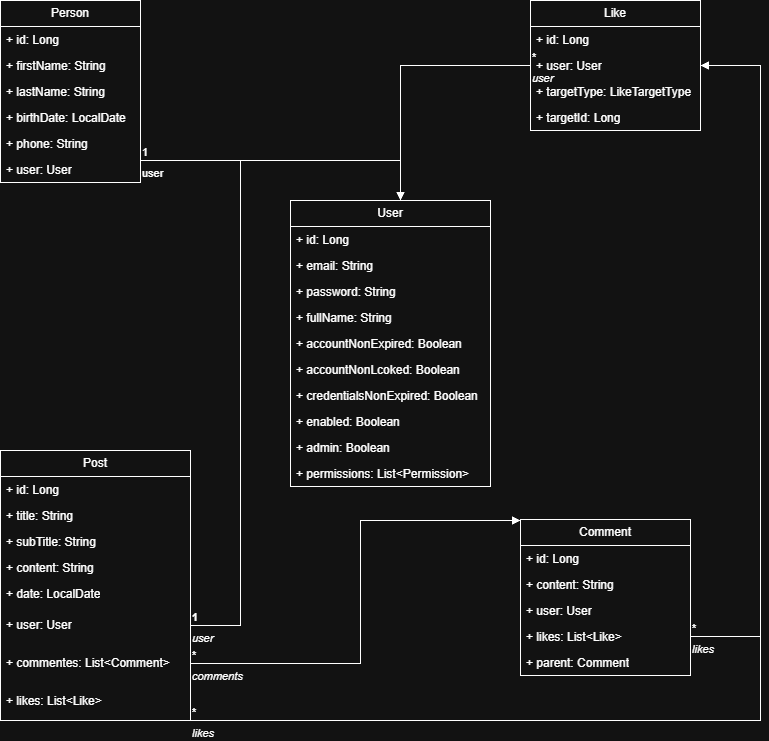

The diagram above was exported from draw.io. Its source (the exported page's mxGraphModel, read from the mxfile embedded in the PNG):
<mxGraphModel dx="1042" dy="527" grid="1" gridSize="10" guides="1" tooltips="1" connect="1" arrows="1" fold="1" page="1" pageScale="1" pageWidth="827" pageHeight="1169" math="0" shadow="0">
  <root>
    <mxCell id="0" />
    <mxCell id="1" parent="0" />
    <mxCell id="c6W3HekdN3I1W6BF-Kx4-14" parent="1" style="swimlane;fontStyle=0;childLayout=stackLayout;horizontal=1;startSize=26;fillColor=none;horizontalStack=0;resizeParent=1;resizeParentMax=0;resizeLast=0;collapsible=1;marginBottom=0;whiteSpace=wrap;html=1;" value="User" vertex="1">
      <mxGeometry height="286" width="200" x="330" y="240" as="geometry" />
    </mxCell>
    <mxCell id="c6W3HekdN3I1W6BF-Kx4-15" parent="c6W3HekdN3I1W6BF-Kx4-14" style="text;strokeColor=none;fillColor=none;align=left;verticalAlign=top;spacingLeft=4;spacingRight=4;overflow=hidden;rotatable=0;points=[[0,0.5],[1,0.5]];portConstraint=eastwest;whiteSpace=wrap;html=1;" value="+ id: Long" vertex="1">
      <mxGeometry height="26" width="200" y="26" as="geometry" />
    </mxCell>
    <mxCell id="c6W3HekdN3I1W6BF-Kx4-16" parent="c6W3HekdN3I1W6BF-Kx4-14" style="text;strokeColor=none;fillColor=none;align=left;verticalAlign=top;spacingLeft=4;spacingRight=4;overflow=hidden;rotatable=0;points=[[0,0.5],[1,0.5]];portConstraint=eastwest;whiteSpace=wrap;html=1;" value="+ email: String" vertex="1">
      <mxGeometry height="26" width="200" y="52" as="geometry" />
    </mxCell>
    <mxCell id="c6W3HekdN3I1W6BF-Kx4-17" parent="c6W3HekdN3I1W6BF-Kx4-14" style="text;strokeColor=none;fillColor=none;align=left;verticalAlign=top;spacingLeft=4;spacingRight=4;overflow=hidden;rotatable=0;points=[[0,0.5],[1,0.5]];portConstraint=eastwest;whiteSpace=wrap;html=1;" value="+ password: String" vertex="1">
      <mxGeometry height="26" width="200" y="78" as="geometry" />
    </mxCell>
    <mxCell id="c6W3HekdN3I1W6BF-Kx4-19" parent="c6W3HekdN3I1W6BF-Kx4-14" style="text;strokeColor=none;fillColor=none;align=left;verticalAlign=top;spacingLeft=4;spacingRight=4;overflow=hidden;rotatable=0;points=[[0,0.5],[1,0.5]];portConstraint=eastwest;whiteSpace=wrap;html=1;" value="+ fullName: String" vertex="1">
      <mxGeometry height="26" width="200" y="104" as="geometry" />
    </mxCell>
    <mxCell id="c6W3HekdN3I1W6BF-Kx4-20" parent="c6W3HekdN3I1W6BF-Kx4-14" style="text;strokeColor=none;fillColor=none;align=left;verticalAlign=top;spacingLeft=4;spacingRight=4;overflow=hidden;rotatable=0;points=[[0,0.5],[1,0.5]];portConstraint=eastwest;whiteSpace=wrap;html=1;" value="+ accountNonExpired: Boolean" vertex="1">
      <mxGeometry height="26" width="200" y="130" as="geometry" />
    </mxCell>
    <mxCell id="c6W3HekdN3I1W6BF-Kx4-21" parent="c6W3HekdN3I1W6BF-Kx4-14" style="text;strokeColor=none;fillColor=none;align=left;verticalAlign=top;spacingLeft=4;spacingRight=4;overflow=hidden;rotatable=0;points=[[0,0.5],[1,0.5]];portConstraint=eastwest;whiteSpace=wrap;html=1;" value="+ accountNonLcoked: Boolean" vertex="1">
      <mxGeometry height="26" width="200" y="156" as="geometry" />
    </mxCell>
    <mxCell id="c6W3HekdN3I1W6BF-Kx4-22" parent="c6W3HekdN3I1W6BF-Kx4-14" style="text;strokeColor=none;fillColor=none;align=left;verticalAlign=top;spacingLeft=4;spacingRight=4;overflow=hidden;rotatable=0;points=[[0,0.5],[1,0.5]];portConstraint=eastwest;whiteSpace=wrap;html=1;" value="+ credentialsNonExpired: Boolean&lt;div&gt;&lt;br&gt;&lt;/div&gt;" vertex="1">
      <mxGeometry height="26" width="200" y="182" as="geometry" />
    </mxCell>
    <mxCell id="c6W3HekdN3I1W6BF-Kx4-23" parent="c6W3HekdN3I1W6BF-Kx4-14" style="text;strokeColor=none;fillColor=none;align=left;verticalAlign=top;spacingLeft=4;spacingRight=4;overflow=hidden;rotatable=0;points=[[0,0.5],[1,0.5]];portConstraint=eastwest;whiteSpace=wrap;html=1;" value="+ enabled: Boolean" vertex="1">
      <mxGeometry height="26" width="200" y="208" as="geometry" />
    </mxCell>
    <mxCell id="GBjPGmxJu6BOib_bp5ne-1" parent="c6W3HekdN3I1W6BF-Kx4-14" style="text;strokeColor=none;fillColor=none;align=left;verticalAlign=top;spacingLeft=4;spacingRight=4;overflow=hidden;rotatable=0;points=[[0,0.5],[1,0.5]];portConstraint=eastwest;whiteSpace=wrap;html=1;" value="+ admin: Boolean" vertex="1">
      <mxGeometry height="26" width="200" y="234" as="geometry" />
    </mxCell>
    <mxCell id="GBjPGmxJu6BOib_bp5ne-2" parent="c6W3HekdN3I1W6BF-Kx4-14" style="text;strokeColor=none;fillColor=none;align=left;verticalAlign=top;spacingLeft=4;spacingRight=4;overflow=hidden;rotatable=0;points=[[0,0.5],[1,0.5]];portConstraint=eastwest;whiteSpace=wrap;html=1;" value="+ permissions: List&amp;lt;Permission&amp;gt;" vertex="1">
      <mxGeometry height="26" width="200" y="260" as="geometry" />
    </mxCell>
    <mxCell id="QWq6iG-mbav0WwBeX4PI-1" parent="1" style="swimlane;fontStyle=0;childLayout=stackLayout;horizontal=1;startSize=26;fillColor=none;horizontalStack=0;resizeParent=1;resizeParentMax=0;resizeLast=0;collapsible=1;marginBottom=0;whiteSpace=wrap;html=1;" value="Person" vertex="1">
      <mxGeometry height="182" width="140" x="40" y="40" as="geometry" />
    </mxCell>
    <mxCell id="QWq6iG-mbav0WwBeX4PI-2" parent="QWq6iG-mbav0WwBeX4PI-1" style="text;strokeColor=none;fillColor=none;align=left;verticalAlign=top;spacingLeft=4;spacingRight=4;overflow=hidden;rotatable=0;points=[[0,0.5],[1,0.5]];portConstraint=eastwest;whiteSpace=wrap;html=1;" value="+ id: Long&lt;div&gt;&lt;br&gt;&lt;/div&gt;" vertex="1">
      <mxGeometry height="26" width="140" y="26" as="geometry" />
    </mxCell>
    <mxCell id="QWq6iG-mbav0WwBeX4PI-3" parent="QWq6iG-mbav0WwBeX4PI-1" style="text;strokeColor=none;fillColor=none;align=left;verticalAlign=top;spacingLeft=4;spacingRight=4;overflow=hidden;rotatable=0;points=[[0,0.5],[1,0.5]];portConstraint=eastwest;whiteSpace=wrap;html=1;" value="+ firstName: String" vertex="1">
      <mxGeometry height="26" width="140" y="52" as="geometry" />
    </mxCell>
    <mxCell id="QWq6iG-mbav0WwBeX4PI-4" parent="QWq6iG-mbav0WwBeX4PI-1" style="text;strokeColor=none;fillColor=none;align=left;verticalAlign=top;spacingLeft=4;spacingRight=4;overflow=hidden;rotatable=0;points=[[0,0.5],[1,0.5]];portConstraint=eastwest;whiteSpace=wrap;html=1;" value="+ lastName: String" vertex="1">
      <mxGeometry height="26" width="140" y="78" as="geometry" />
    </mxCell>
    <mxCell id="QWq6iG-mbav0WwBeX4PI-5" parent="QWq6iG-mbav0WwBeX4PI-1" style="text;strokeColor=none;fillColor=none;align=left;verticalAlign=top;spacingLeft=4;spacingRight=4;overflow=hidden;rotatable=0;points=[[0,0.5],[1,0.5]];portConstraint=eastwest;whiteSpace=wrap;html=1;" value="+ birthDate: LocalDate" vertex="1">
      <mxGeometry height="26" width="140" y="104" as="geometry" />
    </mxCell>
    <mxCell id="QWq6iG-mbav0WwBeX4PI-6" parent="QWq6iG-mbav0WwBeX4PI-1" style="text;strokeColor=none;fillColor=none;align=left;verticalAlign=top;spacingLeft=4;spacingRight=4;overflow=hidden;rotatable=0;points=[[0,0.5],[1,0.5]];portConstraint=eastwest;whiteSpace=wrap;html=1;" value="+ phone: String" vertex="1">
      <mxGeometry height="26" width="140" y="130" as="geometry" />
    </mxCell>
    <mxCell id="QWq6iG-mbav0WwBeX4PI-7" parent="QWq6iG-mbav0WwBeX4PI-1" style="text;strokeColor=none;fillColor=none;align=left;verticalAlign=top;spacingLeft=4;spacingRight=4;overflow=hidden;rotatable=0;points=[[0,0.5],[1,0.5]];portConstraint=eastwest;whiteSpace=wrap;html=1;" value="+ user: User" vertex="1">
      <mxGeometry height="26" width="140" y="156" as="geometry" />
    </mxCell>
    <mxCell id="QWq6iG-mbav0WwBeX4PI-16" parent="1" style="swimlane;fontStyle=0;childLayout=stackLayout;horizontal=1;startSize=26;fillColor=none;horizontalStack=0;resizeParent=1;resizeParentMax=0;resizeLast=0;collapsible=1;marginBottom=0;whiteSpace=wrap;html=1;" value="Post" vertex="1">
      <mxGeometry height="270" width="190" x="40" y="490" as="geometry" />
    </mxCell>
    <mxCell id="QWq6iG-mbav0WwBeX4PI-17" parent="QWq6iG-mbav0WwBeX4PI-16" style="text;strokeColor=none;fillColor=none;align=left;verticalAlign=top;spacingLeft=4;spacingRight=4;overflow=hidden;rotatable=0;points=[[0,0.5],[1,0.5]];portConstraint=eastwest;whiteSpace=wrap;html=1;" value="+ id: Long&lt;div&gt;&lt;br&gt;&lt;/div&gt;" vertex="1">
      <mxGeometry height="26" width="190" y="26" as="geometry" />
    </mxCell>
    <mxCell id="QWq6iG-mbav0WwBeX4PI-18" parent="QWq6iG-mbav0WwBeX4PI-16" style="text;strokeColor=none;fillColor=none;align=left;verticalAlign=top;spacingLeft=4;spacingRight=4;overflow=hidden;rotatable=0;points=[[0,0.5],[1,0.5]];portConstraint=eastwest;whiteSpace=wrap;html=1;" value="+ title: String" vertex="1">
      <mxGeometry height="26" width="190" y="52" as="geometry" />
    </mxCell>
    <mxCell id="QWq6iG-mbav0WwBeX4PI-19" parent="QWq6iG-mbav0WwBeX4PI-16" style="text;strokeColor=none;fillColor=none;align=left;verticalAlign=top;spacingLeft=4;spacingRight=4;overflow=hidden;rotatable=0;points=[[0,0.5],[1,0.5]];portConstraint=eastwest;whiteSpace=wrap;html=1;" value="+ subTitle: String" vertex="1">
      <mxGeometry height="26" width="190" y="78" as="geometry" />
    </mxCell>
    <mxCell id="QWq6iG-mbav0WwBeX4PI-20" parent="QWq6iG-mbav0WwBeX4PI-16" style="text;strokeColor=none;fillColor=none;align=left;verticalAlign=top;spacingLeft=4;spacingRight=4;overflow=hidden;rotatable=0;points=[[0,0.5],[1,0.5]];portConstraint=eastwest;whiteSpace=wrap;html=1;" value="+ content: String" vertex="1">
      <mxGeometry height="26" width="190" y="104" as="geometry" />
    </mxCell>
    <mxCell id="QWq6iG-mbav0WwBeX4PI-21" parent="QWq6iG-mbav0WwBeX4PI-16" style="text;strokeColor=none;fillColor=none;align=left;verticalAlign=top;spacingLeft=4;spacingRight=4;overflow=hidden;rotatable=0;points=[[0,0.5],[1,0.5]];portConstraint=eastwest;whiteSpace=wrap;html=1;" value="+ date: LocalDate" vertex="1">
      <mxGeometry height="26" width="190" y="130" as="geometry" />
    </mxCell>
    <mxCell id="QWq6iG-mbav0WwBeX4PI-22" parent="QWq6iG-mbav0WwBeX4PI-16" style="text;strokeColor=none;fillColor=none;align=left;verticalAlign=middle;spacingLeft=4;spacingRight=4;overflow=hidden;rotatable=0;points=[[0,0.5],[1,0.5]];portConstraint=eastwest;whiteSpace=wrap;html=1;" value="+ user: User" vertex="1">
      <mxGeometry height="38" width="190" y="156" as="geometry" />
    </mxCell>
    <mxCell id="QWq6iG-mbav0WwBeX4PI-24" parent="QWq6iG-mbav0WwBeX4PI-16" style="text;strokeColor=none;fillColor=none;align=left;verticalAlign=middle;spacingLeft=4;spacingRight=4;overflow=hidden;rotatable=0;points=[[0,0.5],[1,0.5]];portConstraint=eastwest;whiteSpace=wrap;html=1;" value="+ commentes: List&amp;lt;Comment&amp;gt;" vertex="1">
      <mxGeometry height="38" width="190" y="194" as="geometry" />
    </mxCell>
    <mxCell id="QWq6iG-mbav0WwBeX4PI-23" parent="QWq6iG-mbav0WwBeX4PI-16" style="text;strokeColor=none;fillColor=none;align=left;verticalAlign=middle;spacingLeft=4;spacingRight=4;overflow=hidden;rotatable=0;points=[[0,0.5],[1,0.5]];portConstraint=eastwest;whiteSpace=wrap;html=1;" value="+ likes: List&amp;lt;Like&amp;gt;" vertex="1">
      <mxGeometry height="38" width="190" y="232" as="geometry" />
    </mxCell>
    <mxCell id="QWq6iG-mbav0WwBeX4PI-27" parent="1" style="swimlane;fontStyle=0;childLayout=stackLayout;horizontal=1;startSize=26;fillColor=none;horizontalStack=0;resizeParent=1;resizeParentMax=0;resizeLast=0;collapsible=1;marginBottom=0;whiteSpace=wrap;html=1;" value="Comment" vertex="1">
      <mxGeometry height="156" width="170" x="560" y="559" as="geometry" />
    </mxCell>
    <mxCell id="QWq6iG-mbav0WwBeX4PI-28" parent="QWq6iG-mbav0WwBeX4PI-27" style="text;strokeColor=none;fillColor=none;align=left;verticalAlign=top;spacingLeft=4;spacingRight=4;overflow=hidden;rotatable=0;points=[[0,0.5],[1,0.5]];portConstraint=eastwest;whiteSpace=wrap;html=1;" value="+ id: Long&lt;div&gt;&lt;br&gt;&lt;/div&gt;" vertex="1">
      <mxGeometry height="26" width="170" y="26" as="geometry" />
    </mxCell>
    <mxCell id="QWq6iG-mbav0WwBeX4PI-29" parent="QWq6iG-mbav0WwBeX4PI-27" style="text;strokeColor=none;fillColor=none;align=left;verticalAlign=top;spacingLeft=4;spacingRight=4;overflow=hidden;rotatable=0;points=[[0,0.5],[1,0.5]];portConstraint=eastwest;whiteSpace=wrap;html=1;" value="+ content: String" vertex="1">
      <mxGeometry height="26" width="170" y="52" as="geometry" />
    </mxCell>
    <mxCell id="QWq6iG-mbav0WwBeX4PI-33" parent="QWq6iG-mbav0WwBeX4PI-27" style="text;strokeColor=none;fillColor=none;align=left;verticalAlign=top;spacingLeft=4;spacingRight=4;overflow=hidden;rotatable=0;points=[[0,0.5],[1,0.5]];portConstraint=eastwest;whiteSpace=wrap;html=1;" value="+ user: User" vertex="1">
      <mxGeometry height="26" width="170" y="78" as="geometry" />
    </mxCell>
    <mxCell id="QWq6iG-mbav0WwBeX4PI-34" parent="QWq6iG-mbav0WwBeX4PI-27" style="text;strokeColor=none;fillColor=none;align=left;verticalAlign=top;spacingLeft=4;spacingRight=4;overflow=hidden;rotatable=0;points=[[0,0.5],[1,0.5]];portConstraint=eastwest;whiteSpace=wrap;html=1;" value="+ likes: List&amp;lt;Like&amp;gt;" vertex="1">
      <mxGeometry height="26" width="170" y="104" as="geometry" />
    </mxCell>
    <mxCell id="QWq6iG-mbav0WwBeX4PI-35" parent="QWq6iG-mbav0WwBeX4PI-27" style="text;strokeColor=none;fillColor=none;align=left;verticalAlign=top;spacingLeft=4;spacingRight=4;overflow=hidden;rotatable=0;points=[[0,0.5],[1,0.5]];portConstraint=eastwest;whiteSpace=wrap;html=1;" value="+ parent: Comment" vertex="1">
      <mxGeometry height="26" width="170" y="130" as="geometry" />
    </mxCell>
    <mxCell id="QWq6iG-mbav0WwBeX4PI-36" parent="1" style="swimlane;fontStyle=0;childLayout=stackLayout;horizontal=1;startSize=26;fillColor=none;horizontalStack=0;resizeParent=1;resizeParentMax=0;resizeLast=0;collapsible=1;marginBottom=0;whiteSpace=wrap;html=1;" value="Like" vertex="1">
      <mxGeometry height="130" width="170" x="570" y="40" as="geometry" />
    </mxCell>
    <mxCell id="QWq6iG-mbav0WwBeX4PI-37" parent="QWq6iG-mbav0WwBeX4PI-36" style="text;strokeColor=none;fillColor=none;align=left;verticalAlign=top;spacingLeft=4;spacingRight=4;overflow=hidden;rotatable=0;points=[[0,0.5],[1,0.5]];portConstraint=eastwest;whiteSpace=wrap;html=1;" value="+ id: Long&lt;div&gt;&lt;br&gt;&lt;/div&gt;" vertex="1">
      <mxGeometry height="26" width="170" y="26" as="geometry" />
    </mxCell>
    <mxCell id="QWq6iG-mbav0WwBeX4PI-39" parent="QWq6iG-mbav0WwBeX4PI-36" style="text;strokeColor=none;fillColor=none;align=left;verticalAlign=top;spacingLeft=4;spacingRight=4;overflow=hidden;rotatable=0;points=[[0,0.5],[1,0.5]];portConstraint=eastwest;whiteSpace=wrap;html=1;" value="+ user: User" vertex="1">
      <mxGeometry height="26" width="170" y="52" as="geometry" />
    </mxCell>
    <mxCell id="QWq6iG-mbav0WwBeX4PI-40" parent="QWq6iG-mbav0WwBeX4PI-36" style="text;strokeColor=none;fillColor=none;align=left;verticalAlign=top;spacingLeft=4;spacingRight=4;overflow=hidden;rotatable=0;points=[[0,0.5],[1,0.5]];portConstraint=eastwest;whiteSpace=wrap;html=1;" value="+ targetType: LikeTargetType" vertex="1">
      <mxGeometry height="26" width="170" y="78" as="geometry" />
    </mxCell>
    <mxCell id="QWq6iG-mbav0WwBeX4PI-41" parent="QWq6iG-mbav0WwBeX4PI-36" style="text;strokeColor=none;fillColor=none;align=left;verticalAlign=top;spacingLeft=4;spacingRight=4;overflow=hidden;rotatable=0;points=[[0,0.5],[1,0.5]];portConstraint=eastwest;whiteSpace=wrap;html=1;" value="+ targetId: Long" vertex="1">
      <mxGeometry height="26" width="170" y="104" as="geometry" />
    </mxCell>
    <mxCell id="QWq6iG-mbav0WwBeX4PI-50" edge="1" parent="1" source="QWq6iG-mbav0WwBeX4PI-7" style="endArrow=block;endFill=1;html=1;edgeStyle=orthogonalEdgeStyle;align=left;verticalAlign=top;rounded=0;" target="c6W3HekdN3I1W6BF-Kx4-14" value="user">
      <mxGeometry relative="1" x="-1" as="geometry">
        <Array as="points">
          <mxPoint x="440" y="200" />
        </Array>
        <mxPoint x="270" y="170" as="sourcePoint" />
        <mxPoint x="430" y="170" as="targetPoint" />
      </mxGeometry>
    </mxCell>
    <mxCell id="QWq6iG-mbav0WwBeX4PI-51" connectable="0" parent="QWq6iG-mbav0WwBeX4PI-50" style="edgeLabel;resizable=0;html=1;align=left;verticalAlign=bottom;" value="1" vertex="1">
      <mxGeometry relative="1" x="-1" as="geometry" />
    </mxCell>
    <mxCell id="QWq6iG-mbav0WwBeX4PI-52" edge="1" parent="1" source="QWq6iG-mbav0WwBeX4PI-22" style="endArrow=block;endFill=1;html=1;edgeStyle=orthogonalEdgeStyle;align=left;verticalAlign=top;rounded=0;exitX=1;exitY=0.5;exitDx=0;exitDy=0;" target="c6W3HekdN3I1W6BF-Kx4-14" value="&lt;i&gt;user&lt;/i&gt;">
      <mxGeometry relative="1" x="-1" as="geometry">
        <mxPoint as="offset" />
        <Array as="points">
          <mxPoint x="280" y="665" />
          <mxPoint x="280" y="200" />
          <mxPoint x="440" y="200" />
        </Array>
        <mxPoint x="260" y="670" as="sourcePoint" />
        <mxPoint x="420" y="670" as="targetPoint" />
      </mxGeometry>
    </mxCell>
    <mxCell id="QWq6iG-mbav0WwBeX4PI-53" connectable="0" parent="QWq6iG-mbav0WwBeX4PI-52" style="edgeLabel;resizable=0;html=1;align=left;verticalAlign=bottom;fontStyle=1" value="1" vertex="1">
      <mxGeometry relative="1" x="-1" as="geometry" />
    </mxCell>
    <mxCell id="QWq6iG-mbav0WwBeX4PI-64" edge="1" parent="1" source="QWq6iG-mbav0WwBeX4PI-39" style="endArrow=block;endFill=1;html=1;edgeStyle=orthogonalEdgeStyle;align=left;verticalAlign=top;rounded=0;" target="c6W3HekdN3I1W6BF-Kx4-14" value="&lt;i&gt;user&lt;/i&gt;">
      <mxGeometry relative="1" x="-1" as="geometry">
        <Array as="points">
          <mxPoint x="440" y="105" />
        </Array>
        <mxPoint x="590" y="270" as="sourcePoint" />
        <mxPoint x="500" y="200" as="targetPoint" />
      </mxGeometry>
    </mxCell>
    <mxCell id="QWq6iG-mbav0WwBeX4PI-65" connectable="0" parent="QWq6iG-mbav0WwBeX4PI-64" style="edgeLabel;resizable=0;html=1;align=left;verticalAlign=bottom;fontStyle=1" value="*" vertex="1">
      <mxGeometry relative="1" x="-1" as="geometry" />
    </mxCell>
    <mxCell id="QWq6iG-mbav0WwBeX4PI-67" edge="1" parent="1" source="QWq6iG-mbav0WwBeX4PI-24" style="endArrow=block;endFill=1;html=1;edgeStyle=orthogonalEdgeStyle;align=left;verticalAlign=top;rounded=0;exitX=1;exitY=0.5;exitDx=0;exitDy=0;" target="QWq6iG-mbav0WwBeX4PI-27" value="&lt;i&gt;comments&lt;/i&gt;">
      <mxGeometry relative="1" x="-1" as="geometry">
        <Array as="points">
          <mxPoint x="400" y="703" />
          <mxPoint x="400" y="560" />
        </Array>
        <mxPoint x="390" y="680" as="sourcePoint" />
        <mxPoint x="520" y="620" as="targetPoint" />
      </mxGeometry>
    </mxCell>
    <mxCell id="QWq6iG-mbav0WwBeX4PI-68" connectable="0" parent="QWq6iG-mbav0WwBeX4PI-67" style="edgeLabel;resizable=0;html=1;align=left;verticalAlign=bottom;fontStyle=1" value="*" vertex="1">
      <mxGeometry relative="1" x="-1" as="geometry" />
    </mxCell>
    <mxCell id="QWq6iG-mbav0WwBeX4PI-69" edge="1" parent="1" source="QWq6iG-mbav0WwBeX4PI-23" style="endArrow=block;endFill=1;html=1;edgeStyle=orthogonalEdgeStyle;align=left;verticalAlign=top;rounded=0;" target="QWq6iG-mbav0WwBeX4PI-36" value="&lt;i&gt;likes&lt;/i&gt;">
      <mxGeometry relative="1" x="-1" as="geometry">
        <Array as="points">
          <mxPoint x="800" y="760" />
          <mxPoint x="800" y="105" />
        </Array>
        <mxPoint x="330" y="730" as="sourcePoint" />
        <mxPoint x="490" y="730" as="targetPoint" />
      </mxGeometry>
    </mxCell>
    <mxCell id="QWq6iG-mbav0WwBeX4PI-70" connectable="0" parent="QWq6iG-mbav0WwBeX4PI-69" style="edgeLabel;resizable=0;html=1;align=left;verticalAlign=bottom;" value="&lt;b&gt;*&lt;/b&gt;" vertex="1">
      <mxGeometry relative="1" x="-1" as="geometry" />
    </mxCell>
    <mxCell id="QWq6iG-mbav0WwBeX4PI-72" edge="1" parent="1" source="QWq6iG-mbav0WwBeX4PI-34" style="endArrow=block;endFill=1;html=1;edgeStyle=orthogonalEdgeStyle;align=left;verticalAlign=top;rounded=0;exitX=1;exitY=0.5;exitDx=0;exitDy=0;" target="QWq6iG-mbav0WwBeX4PI-36" value="&lt;i&gt;likes&lt;/i&gt;">
      <mxGeometry relative="1" x="-1" as="geometry">
        <Array as="points">
          <mxPoint x="800" y="676" />
          <mxPoint x="800" y="105" />
        </Array>
        <mxPoint x="560" y="400" as="sourcePoint" />
        <mxPoint x="720" y="400" as="targetPoint" />
      </mxGeometry>
    </mxCell>
    <mxCell id="QWq6iG-mbav0WwBeX4PI-73" connectable="0" parent="QWq6iG-mbav0WwBeX4PI-72" style="edgeLabel;resizable=0;html=1;align=left;verticalAlign=bottom;" value="&lt;b&gt;*&lt;/b&gt;" vertex="1">
      <mxGeometry relative="1" x="-1" as="geometry" />
    </mxCell>
  </root>
</mxGraphModel>